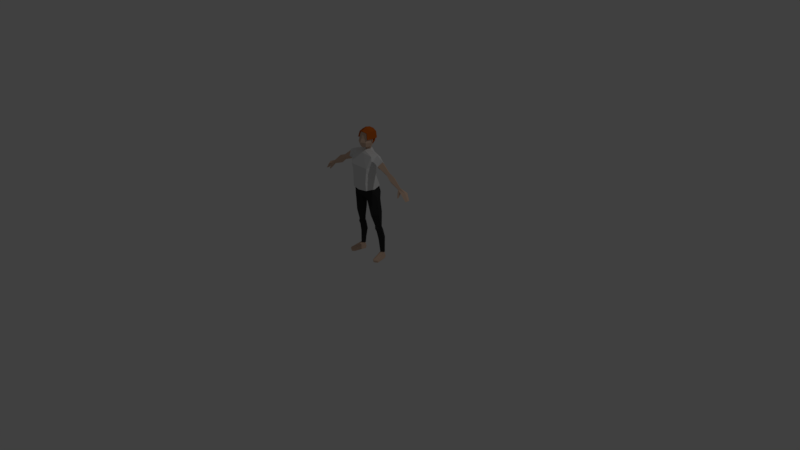 # Source: b_player.blend  (saved by Blender 2.79.0; exported with 4.5.12 LTS)
import bpy
from mathutils import Matrix  # noqa: F401  (used for matrix-valued properties, if any)

bpy.ops.wm.read_factory_settings(use_empty=True)
scene = bpy.context.scene
scene.name = 'Scene'

# ---- collections
col_collection_1 = bpy.data.collections.new('Collection 1'); scene.collection.children.link(col_collection_1)

# ---- materials (node trees are filled in below, after node groups)
mat_lowpolyman = bpy.data.materials.new('LowPolyMan')
mat_lowpolyman.alpha_threshold = 0.0
mat_lowpolyman.use_transparent_shadow = False
mat_lowpolyman.diffuse_color = (0.7106, 0.4988, 0.3704, 1.0)
mat_lowpolyman.roughness = 0.5
mat_lowpolyman.specular_intensity = 0.0
mat_lowpolyman.line_color = (0.0, 0.0, 0.0, 1.0)
mat_shirt = bpy.data.materials.new('shirt')
mat_shirt.alpha_threshold = 0.0
mat_shirt.use_transparent_shadow = False
mat_shirt.roughness = 0.5
mat_pants = bpy.data.materials.new('pants')
mat_pants.alpha_threshold = 0.0
mat_pants.use_transparent_shadow = False
mat_pants.diffuse_color = (0.03106, 0.03106, 0.03106, 1.0)
mat_pants.roughness = 0.5
mat_hair = bpy.data.materials.new('hair')
mat_hair.alpha_threshold = 0.0
mat_hair.use_transparent_shadow = False
mat_hair.diffuse_color = (0.5173, 0.1099, 0.01008, 1.0)
mat_hair.roughness = 0.5

# ---- material node trees

# ---- world
world_world = bpy.data.worlds.new('World'); scene.world = world_world
world_world.color = (0.05088, 0.05088, 0.05088)
world_world.use_sun_shadow = False
world_world.sun_shadow_jitter_overblur = 0.0
world_world.cycles.sampling_method = 'MANUAL'

# ---- cameras
cam_camera = bpy.data.cameras.new('Camera')
cam_camera.clip_end = 100.0
cam_camera.lens = 35.0
cam_camera.sensor_width = 32.0
cam_camera.sensor_height = 18.0
cam_camera.ortho_scale = 7.314
cam_camera.dof.focus_distance = 0.0
cam_camera.dof.aperture_fstop = 128.0

# ---- lights
light_lamp = bpy.data.lights.new('Lamp', 'POINT')
light_lamp.transmission_factor = 0.0
light_lamp.cutoff_distance = 30.0
light_lamp.energy = 100.0
light_lamp.shadow_buffer_clip_start = 1.001
light_lamp.shadow_soft_size = 0.1
light_lamp.shadow_maximum_resolution = 0.006
light_lamp.use_absolute_resolution = True

# ---- meshes
me_cube = bpy.data.meshes.new('Cube')
me_cube.from_pydata([(0.114, 0.1081, -0.2471), (0.1004, -0.1165, -0.2727), (0.2111, 0.06032, -0.8633), (0.1055, 0.06032, -0.8633), (0.1432, 0.08212, 0.2273), (0.1697, -0.08519, 0.2133), (0.1647, 0.01641, -0.8633), (0.2116, 0.06923, -1.047), (0.1059, 0.07639, -0.1306), (0.135, 0.02132, -0.007158), (0.2081, -0.01728, 0.1293), (0.101, -0.1194, -0.1362), (0.1183, -0.1329, 0.05353), (0.2572, -0.01394, 0.2496), (0.1827, 0.04372, -1.047), (0.1844, 0.09144, -1.047), (0.157, 0.06923, -1.047), (0.1413, 0.0997, -0.5089), (0.1966, -6.073e-05, -0.5218), (0.1296, -0.07594, -0.5108), (0.1679, -1.191e-08, -0.2792), (0.05017, -6.071e-05, -0.5327), (0.1824, -0.002903, 0.2799), (0.09535, 0.03191, -0.7068), (0.1562, 0.08068, -0.7068), (0.1517, -0.02734, -0.7068), (0.1966, 0.03191, -0.7068), (0.1267, -0.01449, -0.1281), (0.1242, 0.09076, -0.3345), (0.1494, 0.004891, 0.1327), (0.0, 5.955e-09, -0.3266), (0.0, 0.1203, -0.249), (0.0, -0.1042, -0.2567), (0.0, 0.1154, 0.2466), (0.0, -0.06716, 0.2764), (0.0, 0.119, 0.1388), (0.0, 0.0595, -0.02827), (0.0, 0.08701, -0.1451), (0.0, -0.131, -0.1362), (0.0, -0.1453, 0.05293), (0.0, -0.1385, 0.1254), (0.1647, 0.1266, -0.8633), (0.2231, 0.06957, -1.131), (0.2015, 0.0335, -1.131), (0.1846, 0.1185, -1.131), (0.1458, 0.06957, -1.131), (0.2588, -0.08407, -1.105), (0.2104, -0.1109, -1.105), (0.1815, -0.09161, -1.105), (0.2588, -0.08407, -1.131), (0.2104, -0.1109, -1.131), (0.1815, -0.09161, -1.131), (0.02627, -6.071e-05, -0.3495), (0.1088, -0.1036, -0.3326), (0.1341, -0.1385, 0.1254), (0.144, -0.06716, 0.2646), (0.212, 0.0554, 0.195), (0.2211, -0.06955, 0.1986), (0.3846, 0.0141, 0.1039), (0.3841, -0.01933, 0.06932), (0.3852, -0.04319, 0.1016), (0.4055, -0.01762, 0.1276), (0.5854, -0.0004699, -0.02113), (0.5874, -0.02696, -0.0455), (0.5897, -0.04096, -0.02668), (0.6019, -0.02339, -0.005322), (0.6749, 0.02722, -0.06289), (0.6722, -0.02863, -0.07659), (0.6752, -0.0685, -0.06466), (0.6924, -0.02578, -0.04612), (0.7309, 0.003948, -0.1372), (0.7283, -0.03191, -0.1409), (0.7307, -0.05751, -0.1383), (0.7447, -0.03008, -0.13), (0.4582, -0.06014, 0.05519), (0.4907, -0.02053, 0.09458), (0.4551, -0.02318, 0.00529), (0.4573, 0.0286, 0.05871), (0.2548, 0.04511, 0.1726), (0.2466, -0.01793, 0.1238), (0.2559, -0.06294, 0.1683), (0.287, -0.01471, 0.2207), (0.6246, -0.02863, -0.05826), (0.626, -0.05178, -0.04368), (0.6029, -0.05564, -0.08057), (0.6032, -0.06552, -0.06834), (0.6288, -0.05274, -0.08365), (0.63, -0.06854, -0.07453), (0.6243, -0.08308, -0.1152), (0.6235, -0.08843, -0.1102), (0.6349, -0.07833, -0.1112), (0.636, -0.08595, -0.1074), (0.05589, 0.01139, 0.3159), (0.0, 0.08311, 0.3063), (0.0, -0.03957, 0.3066), (0.04076, 0.01399, 0.3495), (0.0, 0.06207, 0.3494), (0.0, -0.0214, 0.3494), (0.05865, 0.01417, 0.3597), (0.0, 0.06391, 0.3767), (0.0, -0.08358, 0.355), (0.0, 0.1234, 0.5077), (0.08003, -0.007474, 0.5496), (0.0, -0.07247, 0.5467), (0.08538, 0.004169, 0.4656), (0.08346, 0.002917, 0.4172), (0.0, 0.09886, 0.4198), (0.0, 0.1093, 0.4668), (0.0, -0.08885, 0.4678), (0.0, -0.1112, 0.4222), (0.0, -0.0212, 0.5956), (0.06578, -0.06323, 0.4665), (0.06468, -0.08029, 0.4205), (0.04864, -0.06521, 0.3616), (0.04858, -0.05417, 0.5332), (0.04218, 0.05559, 0.377), (0.05775, 0.08438, 0.4666), (0.09223, -0.03456, 0.4647), (0.05915, 0.07576, 0.4199), (0.1779, -6.073e-05, -0.3403), (0.1466, -0.02345, -0.6677), (0.154, 0.0847, -0.6813), (0.1582, 0.09769, -0.7434), (0.1547, -0.005404, -0.7543), (0.04181, 0.01421, 0.3203), (0.0, 0.05702, 0.3138), (0.0, -0.01634, 0.3124), (0.04463, 0.01272, 0.3252), (0.0, -0.02858, 0.3166), (0.0, 0.07077, 0.3171), (0.2432, -0.01866, 0.1137), (0.2561, -0.07068, 0.1672), (0.2918, -0.01494, 0.2292), (0.2548, 0.0542, 0.1721), (0.1132, -0.1323, -0.1728), (0.1089, -0.1373, -0.07349), (0.1387, -0.00219, -0.08606), (0.1454, -0.01776, -0.1757), (0.0, -0.1429, -0.07507), (0.0, -0.1528, -0.1794), (0.0, 0.1134, -0.163), (0.1134, 0.09522, -0.1625), (0.1857, -0.07451, 0.2146), (0.1404, 0.06804, -1.042), (0.181, 0.02945, -1.042), (0.2244, 0.06804, -1.042), (0.1833, 0.1047, -1.042), (0.08188, -0.003172, 0.4169), (0.08271, -0.004836, 0.4657), (0.09998, 0.003387, 0.4573), (0.09384, 0.00456, 0.4256), (0.09256, -0.0003622, 0.4253), (0.09805, -0.003122, 0.4573), (0.08692, 0.05625, 0.5592), (0.0, 0.1022, 0.5554), (0.0, -0.08131, 0.5583), (0.1056, 0.05525, 0.4674), (0.0, 0.1156, 0.4628), (0.0, 0.04327, 0.5896), (0.08429, -0.07145, 0.4632), (0.06474, -0.06115, 0.539), (0.07516, 0.09047, 0.4666), (0.04998, 0.1014, 0.5281), (0.1005, -0.005059, 0.4664)], [], [(121, 26, 24), (45, 43, 50, 51), (22, 5, 142), (145, 144, 14, 7), (28, 119, 18, 17), (23, 122, 41, 3), (16, 15, 44, 45), (32, 30, 1), (144, 143, 16, 14), (122, 26, 2, 41), (143, 146, 15, 16), (31, 0, 30), (44, 42, 45), (53, 52, 21, 19), (26, 120, 25), (20, 27, 11, 1), (136, 9, 12, 135), (9, 29, 54, 12), (20, 1, 53, 119), (8, 141, 137, 27), (0, 8, 27, 20), (120, 23, 25), (52, 28, 17, 21), (15, 7, 42, 44), (146, 145, 7, 15), (4, 22, 13, 56), (119, 53, 19, 18), (23, 121, 24), (4, 33, 93, 92, 22), (14, 16, 48, 47), (42, 43, 45), (123, 23, 3, 6), (26, 123, 6, 2), (12, 54, 40, 39), (135, 12, 39, 138), (1, 11, 38, 32), (9, 141, 140, 36), (29, 9, 36, 35), (4, 29, 35, 33), (8, 0, 31, 37), (54, 55, 34, 40), (22, 92, 94, 55), (47, 48, 51, 50), (46, 47, 50, 49), (42, 7, 46, 49), (16, 45, 51, 48), (43, 42, 49, 50), (7, 14, 47, 46), (0, 20, 119, 28), (5, 55, 54), (5, 22, 55), (29, 5, 54), (1, 30, 52, 53), (30, 0, 28, 52), (80, 79, 59, 60), (79, 78, 58, 59), (29, 4, 56, 10), (5, 29, 142), (74, 76, 63, 64), (75, 74, 64, 65), (81, 80, 60, 61), (78, 81, 61, 58), (63, 62, 82), (62, 65, 69, 66), (77, 75, 65, 62), (76, 77, 62, 63), (68, 67, 71, 72), (69, 68, 72, 73), (65, 64, 83, 68, 69), (63, 82, 86, 84), (71, 73, 72), (70, 73, 71), (66, 69, 73, 70), (67, 66, 70, 71), (59, 58, 77, 76), (58, 61, 75, 77), (61, 60, 74, 75), (60, 59, 76, 74), (133, 132, 81, 78), (132, 131, 80, 81), (130, 133, 78, 79), (131, 130, 79, 80), (87, 85, 89, 91), (82, 62, 66, 67), (83, 82, 67, 68), (64, 63, 84, 85), (82, 83, 87, 86), (83, 64, 85, 87), (89, 88, 90, 91), (85, 84, 88, 89), (86, 87, 91, 90), (84, 86, 90, 88), (55, 94, 34), (124, 125, 96, 95), (126, 124, 95, 97), (95, 96, 99, 115), (97, 95, 113, 100), (111, 148, 163, 117, 159), (108, 111, 114, 103), (100, 113, 112, 109), (109, 112, 111, 108), (98, 115, 105), (105, 118, 116, 104), (112, 113, 98, 105, 147), (111, 112, 147, 148), (148, 104, 156, 163), (113, 95, 98), (116, 118, 106, 107), (103, 114, 160, 155), (114, 111, 159, 160), (115, 98, 95), (118, 115, 99, 106), (116, 107, 157, 161), (21, 17, 121, 23), (19, 21, 23, 120), (18, 19, 120, 26), (17, 18, 26, 121), (26, 25, 123), (25, 23, 123), (24, 26, 122), (23, 24, 122), (128, 127, 124, 126), (127, 129, 125, 124), (92, 93, 129, 127), (94, 92, 127, 128), (57, 10, 130, 131), (10, 56, 133, 130), (13, 57, 131, 132), (56, 13, 132, 133), (11, 134, 139, 38), (134, 135, 138, 139), (27, 137, 134, 11), (137, 136, 135, 134), (140, 141, 8, 37), (137, 141, 9, 136), (142, 57, 13, 22), (142, 29, 10, 57), (41, 2, 145, 146), (3, 41, 146, 143), (6, 3, 143, 144), (2, 6, 144, 145), (152, 151, 150, 149), (147, 105, 150, 151), (105, 104, 149, 150), (104, 148, 152, 149), (148, 147, 151, 152), (105, 115, 118), (156, 161, 162, 153), (160, 159, 117, 102), (162, 161, 157, 101), (153, 162, 154, 158), (102, 110, 155, 160), (104, 116, 161, 156), (153, 158, 110, 102), (102, 117, 163, 156, 153), (101, 154, 162)])
me_cube.polygons.foreach_set('material_index', [2, 0, 1, 2, 2, 2, 0, 2, 2, 2, 2, 2, 0, 2, 2, 2, 1, 1, 2, 1, 2, 2, 2, 0, 2, 1, 2, 2, 1, 0, 0, 2, 2, 1, 1, 2, 1, 1, 1, 2, 1, 1, 0, 0, 0, 0, 0, 0, 2, 1, 1, 1, 2, 2, 0, 0, 1, 1, 0, 0, 0, 0, 0, 0, 0, 0, 0, 0, 0, 0, 0, 0, 0, 0, 0, 0, 0, 0, 1, 1, 1, 1, 0, 0, 0, 0, 0, 0, 0, 0, 0, 0, 1, 0, 0, 0, 0, 3, 0, 0, 0, 0, 3, 0, 0, 3, 0, 3, 3, 3, 0, 3, 3, 2, 2, 2, 2, 2, 2, 2, 2, 1, 0, 1, 1, 1, 1, 1, 1, 1, 1, 1, 1, 1, 1, 1, 1, 2, 2, 2, 2, 0, 0, 0, 0, 0, 3, 3, 3, 3, 3, 3, 3, 3, 3, 3])
me_cube.materials.append(mat_lowpolyman)
me_cube.materials.append(mat_shirt)
me_cube.materials.append(mat_pants)
me_cube.materials.append(mat_hair)
me_cube.use_remesh_preserve_volume = False
me_cube.use_remesh_preserve_attributes = False
me_cube.use_mirror_vertex_groups = False
me_cube.update()

# ---- objects
ob_cube = bpy.data.objects.new('Cube', me_cube)
ob_lamp = bpy.data.objects.new('Lamp', light_lamp)
ob_camera = bpy.data.objects.new('Camera', cam_camera)

# ---- transforms, parenting, visibility, modifiers, constraints
ob_cube.location = (0.0, 0.0, 1.134)
ob_cube.lock_rotations_4d = False
ob_cube.empty_display_type = 'ARROWS'
ob_cube.lineart.crease_threshold = 0.0
_m = ob_cube.modifiers.new('Mirror', 'MIRROR')
_m.use_clip = True
ob_lamp.location = (4.076, 1.005, 5.904)
ob_lamp.rotation_euler = (0.6503, 0.05522, 1.866)
ob_lamp.lock_rotations_4d = False
ob_lamp.empty_display_type = 'ARROWS'
ob_lamp.color = (0.0, 0.0, 0.0, 0.0)
ob_lamp.lineart.crease_threshold = 0.0
ob_camera.location = (7.481, -6.508, 5.344)
ob_camera.rotation_euler = (1.109, 0.0, 0.8149)
ob_camera.lock_rotations_4d = False
ob_camera.empty_display_type = 'ARROWS'
ob_camera.color = (0.0, 0.0, 0.0, 0.0)
ob_camera.display_type = 'WIRE'
ob_camera.lineart.crease_threshold = 0.0

# ---- collection membership
col_collection_1.objects.link(ob_cube)
col_collection_1.objects.link(ob_lamp)
col_collection_1.objects.link(ob_camera)

# ---- scene / render settings (as saved in the file)
scene.camera = ob_camera
scene.frame_start = 1; scene.frame_end = 250; scene.frame_set(1)
scene.render.engine = 'BLENDER_EEVEE_NEXT'
scene.render.resolution_percentage = 50
scene.render.dither_intensity = 0.0
scene.cycles.use_denoising = False
scene.cycles.samples = 128
scene.cycles.sampling_pattern = 'TABULATED_SOBOL'
scene.cycles.use_adaptive_sampling = False
scene.cycles.use_light_tree = False
scene.cycles.blur_glossy = 0.0
scene.cycles.sample_clamp_indirect = 0.0
scene.view_settings.view_transform = 'Standard'
bpy.context.view_layer.update()
